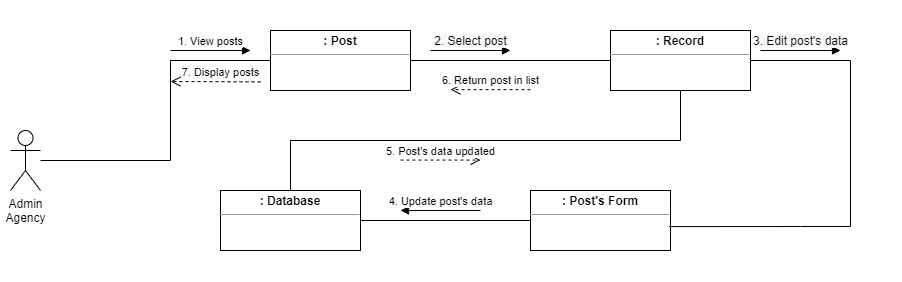

The diagram above was exported from draw.io. Its source (the exported page's mxGraphModel, read from the mxfile embedded in the PNG):
<mxGraphModel dx="920" dy="504" grid="1" gridSize="10" guides="1" tooltips="1" connect="1" arrows="1" fold="1" page="1" pageScale="1" pageWidth="850" pageHeight="1100" math="0" shadow="0">
  <root>
    <mxCell id="0" />
    <mxCell id="1" parent="0" />
    <mxCell id="sTaRLIH_AXDJOh2DSDu_-1" value="" style="rounded=0;whiteSpace=wrap;html=1;fillColor=default;strokeColor=none;" parent="1" vertex="1">
      <mxGeometry x="50" y="170" width="900" height="280" as="geometry" />
    </mxCell>
    <mxCell id="kM7OM5o-GueRodNnrOpa-1" value="&lt;p style=&quot;margin:0px;margin-top:4px;text-align:center;&quot;&gt;&lt;b&gt;: Post&lt;/b&gt;&lt;/p&gt;&lt;hr size=&quot;1&quot;&gt;&lt;div style=&quot;height:2px;&quot;&gt;&lt;/div&gt;" style="verticalAlign=top;align=left;overflow=fill;fontSize=12;fontFamily=Helvetica;html=1;" parent="1" vertex="1">
      <mxGeometry x="320" y="200" width="140" height="60" as="geometry" />
    </mxCell>
    <mxCell id="kM7OM5o-GueRodNnrOpa-2" value="Admin&lt;br&gt;Agency" style="shape=umlActor;verticalLabelPosition=bottom;verticalAlign=top;html=1;" parent="1" vertex="1">
      <mxGeometry x="60" y="300" width="30" height="60" as="geometry" />
    </mxCell>
    <mxCell id="kM7OM5o-GueRodNnrOpa-4" value="" style="endArrow=none;html=1;rounded=0;entryX=0;entryY=0.5;entryDx=0;entryDy=0;" parent="1" source="kM7OM5o-GueRodNnrOpa-2" target="kM7OM5o-GueRodNnrOpa-1" edge="1">
      <mxGeometry width="50" height="50" relative="1" as="geometry">
        <mxPoint x="200" y="360" as="sourcePoint" />
        <mxPoint x="360" y="230" as="targetPoint" />
        <Array as="points">
          <mxPoint x="220" y="330" />
          <mxPoint x="220" y="230" />
        </Array>
      </mxGeometry>
    </mxCell>
    <mxCell id="kM7OM5o-GueRodNnrOpa-8" value="" style="endArrow=none;html=1;rounded=0;entryX=1;entryY=0.5;entryDx=0;entryDy=0;exitX=0;exitY=0.5;exitDx=0;exitDy=0;" parent="1" source="sTaRLIH_AXDJOh2DSDu_-7" target="kM7OM5o-GueRodNnrOpa-1" edge="1">
      <mxGeometry width="50" height="50" relative="1" as="geometry">
        <mxPoint x="800" y="340" as="sourcePoint" />
        <mxPoint x="710" y="260" as="targetPoint" />
        <Array as="points" />
      </mxGeometry>
    </mxCell>
    <mxCell id="kM7OM5o-GueRodNnrOpa-9" value="&lt;p style=&quot;margin:0px;margin-top:4px;text-align:center;&quot;&gt;&lt;b&gt;: Post's Form&lt;/b&gt;&lt;/p&gt;&lt;hr size=&quot;1&quot;&gt;&lt;div style=&quot;height:2px;&quot;&gt;&lt;/div&gt;" style="verticalAlign=top;align=left;overflow=fill;fontSize=12;fontFamily=Helvetica;html=1;" parent="1" vertex="1">
      <mxGeometry x="580" y="360" width="140" height="60" as="geometry" />
    </mxCell>
    <mxCell id="kM7OM5o-GueRodNnrOpa-18" value="1. View posts" style="html=1;verticalAlign=bottom;endArrow=block;rounded=0;" parent="1" edge="1">
      <mxGeometry width="80" relative="1" as="geometry">
        <mxPoint x="220" y="220" as="sourcePoint" />
        <mxPoint x="300" y="220" as="targetPoint" />
      </mxGeometry>
    </mxCell>
    <mxCell id="kM7OM5o-GueRodNnrOpa-20" value="&lt;span style=&quot;font-size: 12px; background-color: rgb(248, 249, 250);&quot;&gt;2. Select post&lt;/span&gt;" style="html=1;verticalAlign=bottom;endArrow=block;rounded=0;" parent="1" edge="1">
      <mxGeometry width="80" relative="1" as="geometry">
        <mxPoint x="480" y="220" as="sourcePoint" />
        <mxPoint x="560" y="220" as="targetPoint" />
      </mxGeometry>
    </mxCell>
    <mxCell id="kM7OM5o-GueRodNnrOpa-27" value="&lt;p style=&quot;margin:0px;margin-top:4px;text-align:center;&quot;&gt;&lt;b&gt;: Database&lt;/b&gt;&lt;/p&gt;&lt;hr size=&quot;1&quot;&gt;&lt;div style=&quot;height:2px;&quot;&gt;&lt;/div&gt;" style="verticalAlign=top;align=left;overflow=fill;fontSize=12;fontFamily=Helvetica;html=1;" parent="1" vertex="1">
      <mxGeometry x="270" y="360" width="140" height="60" as="geometry" />
    </mxCell>
    <mxCell id="kM7OM5o-GueRodNnrOpa-32" value="5. Post's data updated" style="html=1;verticalAlign=bottom;endArrow=open;dashed=1;endSize=8;rounded=0;" parent="1" edge="1">
      <mxGeometry relative="1" as="geometry">
        <mxPoint x="450" y="329.58" as="sourcePoint" />
        <mxPoint x="530" y="329.58" as="targetPoint" />
      </mxGeometry>
    </mxCell>
    <mxCell id="lW7cfQbtCuNew4Q85xd2-2" value="" style="endArrow=none;html=1;rounded=0;exitX=0;exitY=0.5;exitDx=0;exitDy=0;entryX=1;entryY=0.5;entryDx=0;entryDy=0;" parent="1" source="kM7OM5o-GueRodNnrOpa-9" target="kM7OM5o-GueRodNnrOpa-27" edge="1">
      <mxGeometry width="50" height="50" relative="1" as="geometry">
        <mxPoint x="749.6600000000001" y="260" as="sourcePoint" />
        <mxPoint x="749.6600000000001" y="360" as="targetPoint" />
        <Array as="points" />
      </mxGeometry>
    </mxCell>
    <mxCell id="fyvHMp8cKtCrOI6au9As-3" style="edgeStyle=none;rounded=0;orthogonalLoop=1;jettySize=auto;html=1;entryX=0;entryY=0.537;entryDx=0;entryDy=0;entryPerimeter=0;" parent="1" source="kM7OM5o-GueRodNnrOpa-27" target="kM7OM5o-GueRodNnrOpa-27" edge="1">
      <mxGeometry relative="1" as="geometry" />
    </mxCell>
    <mxCell id="sTaRLIH_AXDJOh2DSDu_-2" value="7. Display posts" style="html=1;verticalAlign=bottom;endArrow=open;dashed=1;endSize=8;rounded=0;" parent="1" edge="1">
      <mxGeometry x="-0.1111" relative="1" as="geometry">
        <mxPoint x="310" y="251.4047619047625" as="sourcePoint" />
        <mxPoint x="220.00000000000023" y="251.00476190476246" as="targetPoint" />
        <mxPoint as="offset" />
      </mxGeometry>
    </mxCell>
    <mxCell id="sTaRLIH_AXDJOh2DSDu_-4" value="4. Update post's data" style="html=1;verticalAlign=bottom;endArrow=block;rounded=0;" parent="1" edge="1">
      <mxGeometry width="80" relative="1" as="geometry">
        <mxPoint x="530" y="380" as="sourcePoint" />
        <mxPoint x="450" y="380" as="targetPoint" />
      </mxGeometry>
    </mxCell>
    <mxCell id="sTaRLIH_AXDJOh2DSDu_-7" value="&lt;p style=&quot;margin:0px;margin-top:4px;text-align:center;&quot;&gt;&lt;b&gt;: Record&lt;/b&gt;&lt;/p&gt;&lt;hr size=&quot;1&quot;&gt;&lt;div style=&quot;height:2px;&quot;&gt;&lt;/div&gt;" style="verticalAlign=top;align=left;overflow=fill;fontSize=12;fontFamily=Helvetica;html=1;" parent="1" vertex="1">
      <mxGeometry x="660" y="200" width="140" height="60" as="geometry" />
    </mxCell>
    <mxCell id="sTaRLIH_AXDJOh2DSDu_-8" value="" style="endArrow=none;html=1;rounded=0;entryX=1;entryY=0.5;entryDx=0;entryDy=0;exitX=0.991;exitY=0.602;exitDx=0;exitDy=0;exitPerimeter=0;" parent="1" source="kM7OM5o-GueRodNnrOpa-9" target="sTaRLIH_AXDJOh2DSDu_-7" edge="1">
      <mxGeometry width="50" height="50" relative="1" as="geometry">
        <mxPoint x="570" y="320" as="sourcePoint" />
        <mxPoint x="620" y="270" as="targetPoint" />
        <Array as="points">
          <mxPoint x="850" y="396" />
          <mxPoint x="900" y="396" />
          <mxPoint x="900" y="230" />
        </Array>
      </mxGeometry>
    </mxCell>
    <mxCell id="sTaRLIH_AXDJOh2DSDu_-10" value="&lt;span style=&quot;font-size: 12px; background-color: rgb(248, 249, 250);&quot;&gt;3. Edit post's data&lt;br&gt;&lt;/span&gt;" style="html=1;verticalAlign=bottom;endArrow=block;rounded=0;" parent="1" edge="1">
      <mxGeometry width="80" relative="1" as="geometry">
        <mxPoint x="810" y="220" as="sourcePoint" />
        <mxPoint x="890" y="220" as="targetPoint" />
      </mxGeometry>
    </mxCell>
    <mxCell id="QSDYu9c99h-AqdPZmLWl-1" value="" style="endArrow=none;html=1;rounded=0;entryX=0.5;entryY=0;entryDx=0;entryDy=0;exitX=0.5;exitY=1;exitDx=0;exitDy=0;" parent="1" source="sTaRLIH_AXDJOh2DSDu_-7" target="kM7OM5o-GueRodNnrOpa-27" edge="1">
      <mxGeometry width="50" height="50" relative="1" as="geometry">
        <mxPoint x="475" y="330" as="sourcePoint" />
        <mxPoint x="525" y="280" as="targetPoint" />
        <Array as="points">
          <mxPoint x="730" y="310" />
          <mxPoint x="340" y="310" />
        </Array>
      </mxGeometry>
    </mxCell>
    <mxCell id="QSDYu9c99h-AqdPZmLWl-3" value="6. Return post in list" style="html=1;verticalAlign=bottom;endArrow=open;dashed=1;endSize=8;rounded=0;" parent="1" edge="1">
      <mxGeometry relative="1" as="geometry">
        <mxPoint x="580" y="259.16999999999996" as="sourcePoint" />
        <mxPoint x="500" y="259.16999999999996" as="targetPoint" />
      </mxGeometry>
    </mxCell>
  </root>
</mxGraphModel>